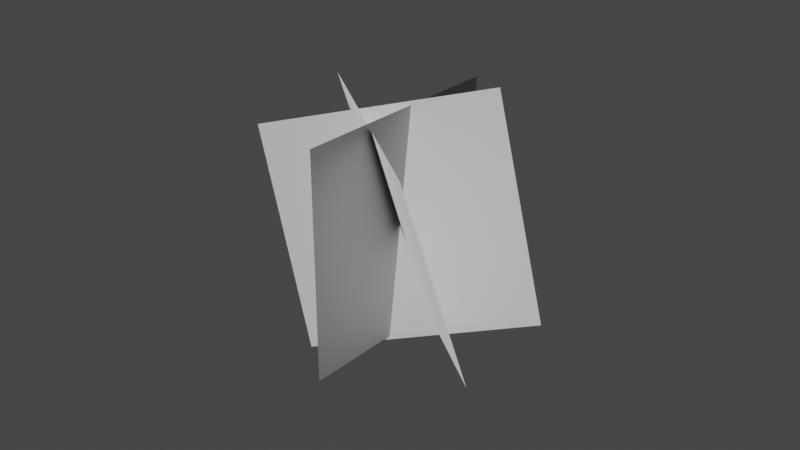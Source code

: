 # Source: AJGrassObject.blend  (saved by Blender 2.81.16; exported with 4.5.12 LTS)
import bpy
from mathutils import Matrix  # noqa: F401  (used for matrix-valued properties, if any)

bpy.ops.wm.read_factory_settings(use_empty=True)
scene = bpy.context.scene
scene.name = 'Scene'

# ---- collections
col_collection = bpy.data.collections.new('Collection'); scene.collection.children.link(col_collection)

# ---- world
world_world = bpy.data.worlds.new('World'); scene.world = world_world
world_world.use_nodes = True; world_world.node_tree.nodes.clear()
_N = world_world.node_tree.nodes; _L = world_world.node_tree.links
n0 = _N.new('ShaderNodeOutputWorld'); n0.name = 'World Output'; n0.location = (300, 300)
n1 = _N.new('ShaderNodeBackground'); n1.name = 'Background'; n1.location = (10, 300)
n1.inputs[0].default_value = (0.05088, 0.05088, 0.05088, 1.0)
_L.new(n1.outputs[0], n0.inputs[0])
n0.is_active_output = True
world_world.color = (0.05088, 0.05088, 0.05088)
world_world.use_sun_shadow = False
world_world.sun_shadow_jitter_overblur = 0.0

# ---- meshes
me_plane_002 = bpy.data.meshes.new('Plane.002')
me_plane_002.from_pydata([(-1.065, -0.1776, -0.2465), (0.935, -0.1776, -0.2465), (-1.065, 1.822, -0.2465), (0.935, 1.822, -0.2465), (-0.5785, -0.4015, -0.7348), (0.5677, 0.1337, 0.8143), (-0.6977, 1.511, -1.307), (0.4485, 2.046, 0.2418), (-0.2124, -0.1178, 0.7995), (0.6102, -0.1476, -1.023), (-0.7402, 1.792, 0.5301), (0.08247, 1.763, -1.293)], [], [(0, 1, 3, 2), (4, 5, 7, 6), (8, 9, 11, 10)])
_uv = me_plane_002.uv_layers.new(name='UVMap')
_uv.uv.foreach_set('vector', [0.0, 0.0, 1.0, 0.0, 1.0, 1.0, 0.0, 1.0, 0.0, 0.0, 1.0, 0.0, 1.0, 1.0, 0.0, 1.0, 0.0, 0.0, 1.0, 0.0, 1.0, 1.0, 0.0, 1.0])
me_plane_002.use_remesh_preserve_volume = False
me_plane_002.use_remesh_preserve_attributes = False
me_plane_002.use_mirror_vertex_groups = False
me_plane_002.update()
me_plane_002.normals_split_custom_set([tuple(v) for v in zip(*[iter([0.4435, 0.2796, 0.8515, 0.4804, 0.2736, 0.8333, 0.4739, 0.3157, 0.822, 0.4372, 0.3225, 0.8396, 0.4575, 0.2811, 0.8436, 0.4632, 0.2757, 0.8423, 0.4601, 0.319, 0.8286, 0.4545, 0.3214, 0.8307, 0.4499, 0.2727, 0.8504, 0.4817, 0.2795, 0.8306, 0.4681, 0.3239, 0.8222, 0.4368, 0.3159, 0.8422])] * 3)])

# ---- objects
ob_plane_002 = bpy.data.objects.new('Plane.002', me_plane_002)

# ---- transforms, parenting, visibility, modifiers, constraints
ob_plane_002.location = (0.0, -7.451e-09, 0.0)
ob_plane_002.rotation_euler = (1.862, 0.05962, 5.672)
ob_plane_002.lineart.crease_threshold = 0.0

# ---- collection membership
col_collection.objects.link(ob_plane_002)

# ---- scene / render settings (as saved in the file)
scene.frame_start = 1; scene.frame_end = 250; scene.frame_set(1)
scene.render.engine = 'BLENDER_EEVEE_NEXT'
scene.cycles.use_denoising = False
scene.cycles.samples = 128
scene.cycles.sampling_pattern = 'TABULATED_SOBOL'
scene.cycles.use_adaptive_sampling = False
scene.cycles.use_light_tree = False
scene.view_settings.view_transform = 'Filmic'
bpy.context.view_layer.update()

# ---- added for rendering (the .blend has no active camera and no usable light): camera, sun
cam_auto = bpy.data.cameras.new('AutoCamera')
cam_auto.lens = 50.0
cam_auto.sensor_width = 36.0
cam_auto.clip_end = 1000.0
ob_auto_camera = bpy.data.objects.new('AutoCamera', cam_auto)
scene.collection.objects.link(ob_auto_camera)
ob_auto_camera.location = (5.14097, -6.17429, 4.9825)
ob_auto_camera.rotation_euler = (1.09748, -7.21219e-08, 0.694738)
scene.camera = ob_auto_camera
light_auto_sun = bpy.data.lights.new('AutoSun', 'SUN')
light_auto_sun.energy = 3.0
light_auto_sun.angle = 0.0523599
ob_auto_sun = bpy.data.objects.new('AutoSun', light_auto_sun)
scene.collection.objects.link(ob_auto_sun)
ob_auto_sun.rotation_euler = (0.872665, 0.174533, 0.523599)
bpy.context.view_layer.update()

